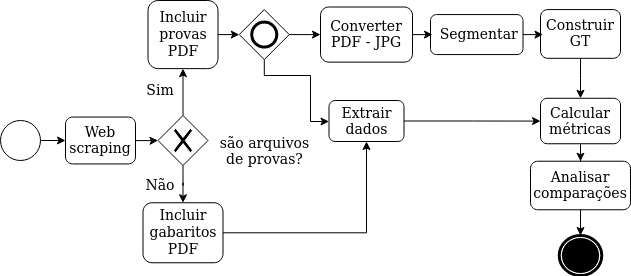

The diagram above was exported from draw.io. Its source (the exported page's mxGraphModel, read from the mxfile embedded in the PNG):
<mxGraphModel dx="1059" dy="476" grid="1" gridSize="10" guides="1" tooltips="1" connect="1" arrows="1" fold="1" page="1" pageScale="1" pageWidth="850" pageHeight="1100" background="#ffffff" math="0" shadow="0">
  <root>
    <mxCell id="0" />
    <mxCell id="1" parent="0" />
    <mxCell id="cXr0Qi3T3f3E2A_w6uCg-22" value="" style="edgeStyle=orthogonalEdgeStyle;rounded=0;orthogonalLoop=1;jettySize=auto;html=1;" parent="1" source="7a84cebc1def654-2" target="cXr0Qi3T3f3E2A_w6uCg-6" edge="1">
      <mxGeometry relative="1" as="geometry" />
    </mxCell>
    <mxCell id="7a84cebc1def654-2" value="&lt;font style=&quot;font-size: 14px&quot;&gt;Web scraping&lt;/font&gt;" style="shape=ext;rounded=1;html=1;whiteSpace=wrap;" parent="1" vertex="1">
      <mxGeometry x="425" y="261.57" width="70" height="46.87" as="geometry" />
    </mxCell>
    <mxCell id="sRk0gGIL-yn-UIQF8CV7-10" value="" style="edgeStyle=orthogonalEdgeStyle;rounded=0;orthogonalLoop=1;jettySize=auto;html=1;" edge="1" parent="1" source="Fgitr2a7-qHLeCe79rCa-1" target="bdHoq3Cz1sNRqR6PdJnZ-13">
      <mxGeometry relative="1" as="geometry" />
    </mxCell>
    <mxCell id="Fgitr2a7-qHLeCe79rCa-1" value="&lt;font style=&quot;font-size: 14px&quot;&gt;&lt;font style=&quot;font-size: 14px&quot;&gt;Extrair dados&lt;/font&gt;&lt;br&gt;&lt;/font&gt;" style="html=1;whiteSpace=wrap;rounded=1;" parent="1" vertex="1">
      <mxGeometry x="688.5" y="245.03" width="75" height="40.96" as="geometry" />
    </mxCell>
    <mxCell id="sRk0gGIL-yn-UIQF8CV7-22" value="" style="edgeStyle=orthogonalEdgeStyle;rounded=0;orthogonalLoop=1;jettySize=auto;html=1;" edge="1" parent="1" source="Fgitr2a7-qHLeCe79rCa-3" target="bdHoq3Cz1sNRqR6PdJnZ-13">
      <mxGeometry relative="1" as="geometry" />
    </mxCell>
    <mxCell id="Fgitr2a7-qHLeCe79rCa-3" value="&lt;font style=&quot;font-size: 14px&quot;&gt;Construir GT &lt;/font&gt;" style="html=1;whiteSpace=wrap;rounded=1;" parent="1" vertex="1">
      <mxGeometry x="900" y="154.07" width="80" height="48.75" as="geometry" />
    </mxCell>
    <mxCell id="sRk0gGIL-yn-UIQF8CV7-14" value="" style="edgeStyle=orthogonalEdgeStyle;rounded=0;orthogonalLoop=1;jettySize=auto;html=1;" edge="1" parent="1" source="Fgitr2a7-qHLeCe79rCa-4" target="Fgitr2a7-qHLeCe79rCa-3">
      <mxGeometry relative="1" as="geometry" />
    </mxCell>
    <mxCell id="Fgitr2a7-qHLeCe79rCa-4" value="&lt;div&gt;&lt;font style=&quot;font-size: 14px&quot;&gt;&amp;nbsp;Segmentar&lt;/font&gt;&lt;/div&gt;" style="shape=ext;rounded=1;html=1;whiteSpace=wrap;" parent="1" vertex="1">
      <mxGeometry x="790" y="159.07000000000002" width="92.5" height="40" as="geometry" />
    </mxCell>
    <mxCell id="3TuK4d7PIwfDfzk79evl-2" value="" style="edgeStyle=orthogonalEdgeStyle;rounded=0;orthogonalLoop=1;jettySize=auto;html=1;" edge="1" parent="1" source="bdHoq3Cz1sNRqR6PdJnZ-13" target="3TuK4d7PIwfDfzk79evl-1">
      <mxGeometry relative="1" as="geometry" />
    </mxCell>
    <mxCell id="bdHoq3Cz1sNRqR6PdJnZ-13" value="&lt;font style=&quot;font-size: 14px&quot;&gt;Calcular métricas&lt;/font&gt;" style="html=1;whiteSpace=wrap;rounded=1;dropTarget=0;" parent="1" vertex="1">
      <mxGeometry x="900" y="242.77000000000004" width="80" height="45.48" as="geometry" />
    </mxCell>
    <mxCell id="sRk0gGIL-yn-UIQF8CV7-13" value="" style="edgeStyle=orthogonalEdgeStyle;rounded=0;orthogonalLoop=1;jettySize=auto;html=1;" edge="1" parent="1" source="K05T42UemgDVTu5iZzgJ-1" target="Fgitr2a7-qHLeCe79rCa-4">
      <mxGeometry relative="1" as="geometry" />
    </mxCell>
    <mxCell id="K05T42UemgDVTu5iZzgJ-1" value="&lt;font style=&quot;font-size: 14px&quot;&gt;Converter PDF - JPG&lt;/font&gt;" style="html=1;whiteSpace=wrap;rounded=1;" parent="1" vertex="1">
      <mxGeometry x="680" y="151.51000000000002" width="92" height="55.12" as="geometry" />
    </mxCell>
    <mxCell id="cXr0Qi3T3f3E2A_w6uCg-1" value="" style="shape=mxgraph.bpmn.shape;html=1;verticalLabelPosition=bottom;labelBackgroundColor=#ffffff;verticalAlign=top;align=center;perimeter=ellipsePerimeter;outlineConnect=0;outline=end;symbol=terminate;" parent="1" vertex="1">
      <mxGeometry x="918.75" y="380" width="42.5" height="40" as="geometry" />
    </mxCell>
    <mxCell id="3TuK4d7PIwfDfzk79evl-23" value="" style="edgeStyle=orthogonalEdgeStyle;rounded=0;orthogonalLoop=1;jettySize=auto;html=1;" edge="1" parent="1" source="cXr0Qi3T3f3E2A_w6uCg-2" target="3TuK4d7PIwfDfzk79evl-22">
      <mxGeometry relative="1" as="geometry" />
    </mxCell>
    <mxCell id="cXr0Qi3T3f3E2A_w6uCg-2" value="&lt;font style=&quot;font-size: 14px&quot;&gt;Incluir provas PDF&lt;br&gt;&lt;/font&gt;" style="shape=ext;rounded=1;html=1;whiteSpace=wrap;" parent="1" vertex="1">
      <mxGeometry x="507.5" y="145" width="70" height="68.13" as="geometry" />
    </mxCell>
    <mxCell id="cXr0Qi3T3f3E2A_w6uCg-16" value="" style="edgeStyle=orthogonalEdgeStyle;rounded=0;orthogonalLoop=1;jettySize=auto;html=1;entryX=0.5;entryY=1;entryDx=0;entryDy=0;" parent="1" source="cXr0Qi3T3f3E2A_w6uCg-3" target="Fgitr2a7-qHLeCe79rCa-1" edge="1">
      <mxGeometry relative="1" as="geometry">
        <mxPoint x="750" y="280" as="targetPoint" />
      </mxGeometry>
    </mxCell>
    <mxCell id="cXr0Qi3T3f3E2A_w6uCg-3" value="&lt;font style=&quot;font-size: 14px&quot;&gt;Incluir gabaritos PDF&lt;/font&gt;" style="shape=ext;rounded=1;html=1;whiteSpace=wrap;" parent="1" vertex="1">
      <mxGeometry x="502.5" y="347.26" width="80" height="60" as="geometry" />
    </mxCell>
    <mxCell id="cXr0Qi3T3f3E2A_w6uCg-9" value="" style="edgeStyle=orthogonalEdgeStyle;rounded=0;orthogonalLoop=1;jettySize=auto;html=1;" parent="1" source="cXr0Qi3T3f3E2A_w6uCg-6" target="cXr0Qi3T3f3E2A_w6uCg-2" edge="1">
      <mxGeometry relative="1" as="geometry" />
    </mxCell>
    <mxCell id="cXr0Qi3T3f3E2A_w6uCg-10" value="" style="edgeStyle=orthogonalEdgeStyle;rounded=0;orthogonalLoop=1;jettySize=auto;html=1;" parent="1" source="cXr0Qi3T3f3E2A_w6uCg-6" target="cXr0Qi3T3f3E2A_w6uCg-3" edge="1">
      <mxGeometry relative="1" as="geometry" />
    </mxCell>
    <mxCell id="cXr0Qi3T3f3E2A_w6uCg-6" value="" style="shape=mxgraph.bpmn.shape;html=1;verticalLabelPosition=bottom;labelBackgroundColor=#ffffff;verticalAlign=top;align=center;perimeter=rhombusPerimeter;background=gateway;outlineConnect=0;outline=none;symbol=exclusiveGw;" parent="1" vertex="1">
      <mxGeometry x="517.5" y="260" width="50" height="50" as="geometry" />
    </mxCell>
    <mxCell id="cXr0Qi3T3f3E2A_w6uCg-23" value="&lt;font style=&quot;font-size: 14px&quot;&gt;são arquivos de provas?&lt;/font&gt;" style="text;html=1;strokeColor=none;fillColor=none;align=center;verticalAlign=middle;whiteSpace=wrap;rounded=0;" parent="1" vertex="1">
      <mxGeometry x="567.5" y="290.71" width="112.5" height="10" as="geometry" />
    </mxCell>
    <mxCell id="cXr0Qi3T3f3E2A_w6uCg-25" value="&lt;font style=&quot;font-size: 14px&quot;&gt;Sim&lt;/font&gt;" style="text;html=1;strokeColor=none;fillColor=none;align=center;verticalAlign=middle;whiteSpace=wrap;rounded=0;" parent="1" vertex="1">
      <mxGeometry x="500" y="225.02999999999997" width="40" height="20" as="geometry" />
    </mxCell>
    <mxCell id="cXr0Qi3T3f3E2A_w6uCg-27" value="&lt;div&gt;&lt;font style=&quot;font-size: 14px&quot;&gt;Não&lt;/font&gt;&lt;/div&gt;" style="text;html=1;strokeColor=none;fillColor=none;align=center;verticalAlign=middle;whiteSpace=wrap;rounded=0;" parent="1" vertex="1">
      <mxGeometry x="500" y="320" width="40" height="20" as="geometry" />
    </mxCell>
    <mxCell id="cXr0Qi3T3f3E2A_w6uCg-42" value="" style="edgeStyle=orthogonalEdgeStyle;rounded=0;orthogonalLoop=1;jettySize=auto;html=1;" parent="1" source="cXr0Qi3T3f3E2A_w6uCg-38" target="7a84cebc1def654-2" edge="1">
      <mxGeometry relative="1" as="geometry" />
    </mxCell>
    <mxCell id="cXr0Qi3T3f3E2A_w6uCg-38" value="" style="ellipse;whiteSpace=wrap;html=1;aspect=fixed;" parent="1" vertex="1">
      <mxGeometry x="360" y="265" width="40" height="40" as="geometry" />
    </mxCell>
    <mxCell id="3TuK4d7PIwfDfzk79evl-3" value="" style="edgeStyle=orthogonalEdgeStyle;rounded=0;orthogonalLoop=1;jettySize=auto;html=1;" edge="1" parent="1" source="3TuK4d7PIwfDfzk79evl-1" target="cXr0Qi3T3f3E2A_w6uCg-1">
      <mxGeometry relative="1" as="geometry" />
    </mxCell>
    <mxCell id="3TuK4d7PIwfDfzk79evl-1" value="&lt;div&gt;&lt;font style=&quot;font-size: 14px&quot;&gt;Analisar comparações&lt;/font&gt;&lt;/div&gt;" style="html=1;whiteSpace=wrap;rounded=1;dropTarget=0;" vertex="1" parent="1">
      <mxGeometry x="890" y="305.73" width="100" height="48.55" as="geometry" />
    </mxCell>
    <mxCell id="3TuK4d7PIwfDfzk79evl-24" value="" style="edgeStyle=orthogonalEdgeStyle;rounded=0;orthogonalLoop=1;jettySize=auto;html=1;" edge="1" parent="1" source="3TuK4d7PIwfDfzk79evl-22" target="K05T42UemgDVTu5iZzgJ-1">
      <mxGeometry relative="1" as="geometry" />
    </mxCell>
    <mxCell id="sRk0gGIL-yn-UIQF8CV7-12" value="" style="edgeStyle=orthogonalEdgeStyle;rounded=0;orthogonalLoop=1;jettySize=auto;html=1;" edge="1" parent="1" source="3TuK4d7PIwfDfzk79evl-22" target="Fgitr2a7-qHLeCe79rCa-1">
      <mxGeometry relative="1" as="geometry">
        <Array as="points">
          <mxPoint x="624" y="220" />
          <mxPoint x="670" y="220" />
          <mxPoint x="670" y="266" />
        </Array>
      </mxGeometry>
    </mxCell>
    <mxCell id="3TuK4d7PIwfDfzk79evl-22" value="" style="shape=mxgraph.bpmn.shape;html=1;verticalLabelPosition=bottom;labelBackgroundColor=#ffffff;verticalAlign=top;align=center;perimeter=rhombusPerimeter;background=gateway;outlineConnect=0;outline=end;symbol=general;" vertex="1" parent="1">
      <mxGeometry x="598.75" y="154.07" width="50" height="50" as="geometry" />
    </mxCell>
  </root>
</mxGraphModel>